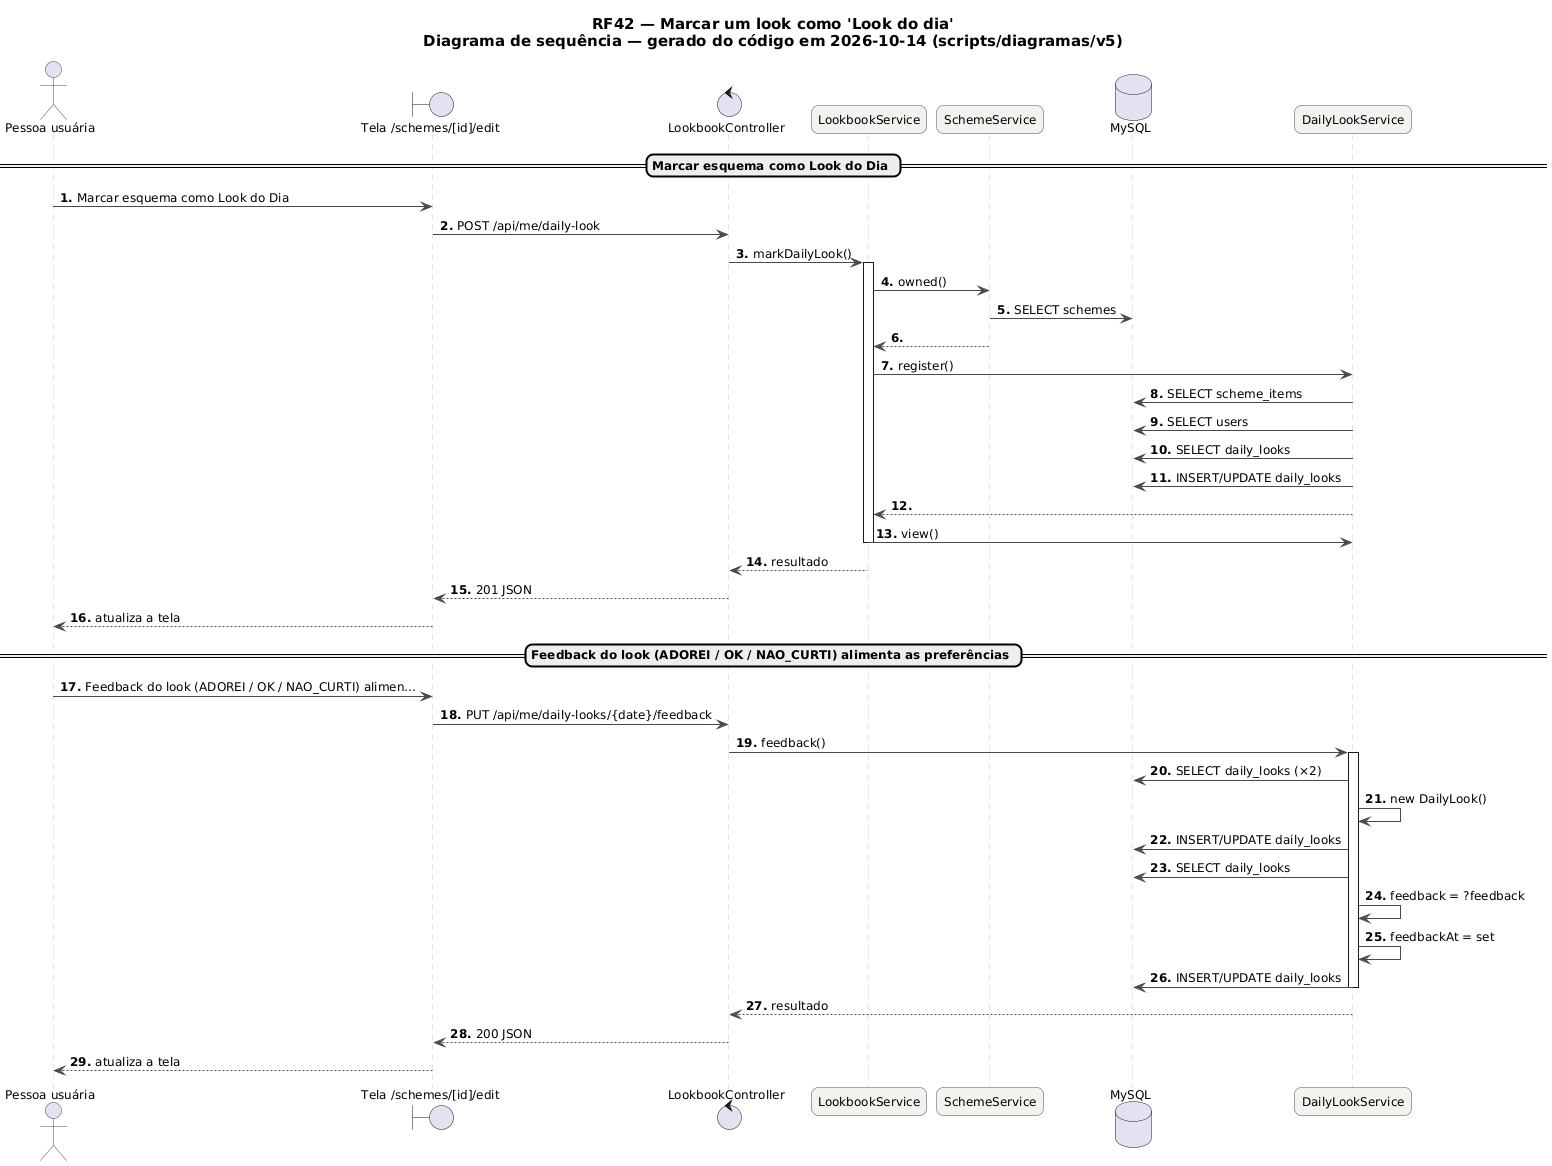

The diagram above was rendered by PlantUML. Its source (embedded in the PNG):
@startuml RF42_Sequencia
skinparam backgroundColor #FFFFFF
skinparam shadowing false
skinparam defaultFontName "DejaVu Sans"
skinparam defaultFontSize 12
skinparam titleFontSize 15
skinparam roundcorner 14
skinparam ArrowColor #52606D
skinparam note {
  BackgroundColor #FFFDEB
  BorderColor #D8CE78
  FontColor #554F24
}
skinparam sequence {
  ArrowColor #4A4852
  LifeLineBorderColor #CBC6BE
  ParticipantBackgroundColor #F4F2EF
  ParticipantBorderColor #4A4852
  ActorBorderColor #4A4852
  GroupBorderColor #CBC6BE
  GroupBackgroundColor #FAF8F5
}
autonumber "<b>0."
title RF42 — Marcar um look como 'Look do dia'\nDiagrama de sequência — gerado do código em 2026-10-14 (scripts/diagramas/v5)

actor "Pessoa usuária" as U
boundary "Tela /schemes/[id]/edit" as P
control "LookbookController" as LookbookController
participant "LookbookService" as LookbookService
participant "SchemeService" as SchemeService
database "MySQL" as DB_MySQL
participant "DailyLookService" as DailyLookService
== Marcar esquema como Look do Dia ==
U -> P : Marcar esquema como Look do Dia
P -> LookbookController : POST /api/me/daily-look
LookbookController -> LookbookService : markDailyLook()
activate LookbookService
LookbookService -> SchemeService : owned()
SchemeService -> DB_MySQL : SELECT schemes
SchemeService --> LookbookService
LookbookService -> DailyLookService : register()
DailyLookService -> DB_MySQL : SELECT scheme_items
DailyLookService -> DB_MySQL : SELECT users
DailyLookService -> DB_MySQL : SELECT daily_looks
DailyLookService -> DB_MySQL : INSERT/UPDATE daily_looks
DailyLookService --> LookbookService
LookbookService -> DailyLookService : view()
deactivate LookbookService
LookbookService --> LookbookController : resultado
LookbookController --> P : 201 JSON
P --> U : atualiza a tela
== Feedback do look (ADOREI / OK / NAO_CURTI) alimenta as preferências ==
U -> P : Feedback do look (ADOREI / OK / NAO_CURTI) alimen…
P -> LookbookController : PUT /api/me/daily-looks/{date}/feedback
LookbookController -> DailyLookService : feedback()
activate DailyLookService
DailyLookService -> DB_MySQL : SELECT daily_looks (×2)
DailyLookService -> DailyLookService : new DailyLook()
DailyLookService -> DB_MySQL : INSERT/UPDATE daily_looks
DailyLookService -> DB_MySQL : SELECT daily_looks
DailyLookService -> DailyLookService : feedback = ?feedback
DailyLookService -> DailyLookService : feedbackAt = set
DailyLookService -> DB_MySQL : INSERT/UPDATE daily_looks
deactivate DailyLookService
DailyLookService --> LookbookController : resultado
LookbookController --> P : 200 JSON
P --> U : atualiza a tela
@enduml